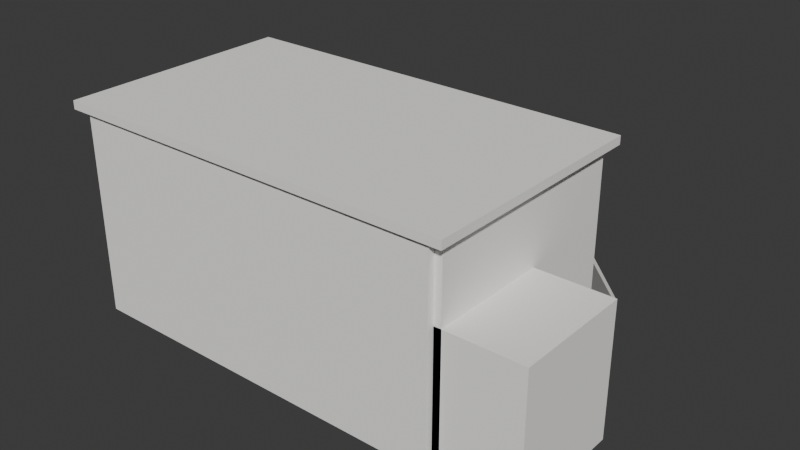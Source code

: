 # Source: house.blend  (saved by Blender 5.2.45; exported with 4.5.12 LTS)
import bpy
from mathutils import Matrix  # noqa: F401  (used for matrix-valued properties, if any)

bpy.ops.wm.read_factory_settings(use_empty=True)
scene = bpy.context.scene
scene.name = 'Scene'

# ---- collections
col_collection = bpy.data.collections.new('Collection'); scene.collection.children.link(col_collection)
col_col_house = bpy.data.collections.new('COL-HOUSE'); scene.collection.children.link(col_col_house)

# ---- materials (node trees are filled in below, after node groups)
mat_mat_floor = bpy.data.materials.new('MAT-FLOOR')
mat_mat_wall = bpy.data.materials.new('MAT-WALL')
mat_mat_slab = bpy.data.materials.new('MAT-SLAB')
mat_mat_glass = bpy.data.materials.new('MAT-GLASS')
mat_mat_glass.surface_render_method = 'BLENDED'
mat_mat_glass.blend_method = 'BLEND'
mat_mat_frame = bpy.data.materials.new('MAT-FRAME')
mat_mat_stair = bpy.data.materials.new('MAT-STAIR')

# ---- material node trees
mat_mat_floor.use_nodes = True; mat_mat_floor.node_tree.nodes.clear()
_N = mat_mat_floor.node_tree.nodes; _L = mat_mat_floor.node_tree.links
n0 = _N.new('ShaderNodeBsdfPrincipled'); n0.name = '原理化 BSDF'; n0.location = (-200, 100)
n0.inputs[0].default_value = (0.788, 0.604, 0.42, 1.0)
n0.inputs[2].default_value = 0.85
n0.inputs[10].default_value = 0.005
n1 = _N.new('ShaderNodeOutputMaterial'); n1.name = '材质输出'; n1.location = (200, 100)
_L.new(n0.outputs[0], n1.inputs[0])
n1.is_active_output = True
mat_mat_wall.use_nodes = True; mat_mat_wall.node_tree.nodes.clear()
_N = mat_mat_wall.node_tree.nodes; _L = mat_mat_wall.node_tree.links
n0 = _N.new('ShaderNodeBsdfPrincipled'); n0.name = '原理化 BSDF'; n0.location = (-200, 100)
n0.inputs[0].default_value = (0.949, 0.937, 0.914, 1.0)
n0.inputs[2].default_value = 0.92
n0.inputs[10].default_value = 0.005
n1 = _N.new('ShaderNodeOutputMaterial'); n1.name = '材质输出'; n1.location = (200, 100)
_L.new(n0.outputs[0], n1.inputs[0])
n1.is_active_output = True
mat_mat_slab.use_nodes = True; mat_mat_slab.node_tree.nodes.clear()
_N = mat_mat_slab.node_tree.nodes; _L = mat_mat_slab.node_tree.links
n0 = _N.new('ShaderNodeBsdfPrincipled'); n0.name = '原理化 BSDF'; n0.location = (-200, 100)
n0.inputs[0].default_value = (0.925, 0.914, 0.886, 1.0)
n0.inputs[2].default_value = 0.9
n0.inputs[10].default_value = 0.005
n1 = _N.new('ShaderNodeOutputMaterial'); n1.name = '材质输出'; n1.location = (200, 100)
_L.new(n0.outputs[0], n1.inputs[0])
n1.is_active_output = True
mat_mat_glass.use_nodes = True; mat_mat_glass.node_tree.nodes.clear()
_N = mat_mat_glass.node_tree.nodes; _L = mat_mat_glass.node_tree.links
n0 = _N.new('ShaderNodeBsdfPrincipled'); n0.name = '原理化 BSDF'; n0.location = (-200, 100)
n0.inputs[0].default_value = (0.62, 0.812, 0.878, 0.45)
n0.inputs[2].default_value = 0.08
n0.inputs[4].default_value = 0.45
n0.inputs[10].default_value = 0.005
n1 = _N.new('ShaderNodeOutputMaterial'); n1.name = '材质输出'; n1.location = (200, 100)
_L.new(n0.outputs[0], n1.inputs[0])
n1.is_active_output = True
mat_mat_frame.use_nodes = True; mat_mat_frame.node_tree.nodes.clear()
_N = mat_mat_frame.node_tree.nodes; _L = mat_mat_frame.node_tree.links
n0 = _N.new('ShaderNodeBsdfPrincipled'); n0.name = '原理化 BSDF'; n0.location = (-200, 100)
n0.inputs[0].default_value = (0.235, 0.263, 0.302, 1.0)
n0.inputs[2].default_value = 0.55
n0.inputs[10].default_value = 0.005
n1 = _N.new('ShaderNodeOutputMaterial'); n1.name = '材质输出'; n1.location = (200, 100)
_L.new(n0.outputs[0], n1.inputs[0])
n1.is_active_output = True
mat_mat_stair.use_nodes = True; mat_mat_stair.node_tree.nodes.clear()
_N = mat_mat_stair.node_tree.nodes; _L = mat_mat_stair.node_tree.links
n0 = _N.new('ShaderNodeBsdfPrincipled'); n0.name = '原理化 BSDF'; n0.location = (-200, 100)
n0.inputs[0].default_value = (0.906, 0.886, 0.847, 1.0)
n0.inputs[2].default_value = 0.9
n0.inputs[10].default_value = 0.005
n1 = _N.new('ShaderNodeOutputMaterial'); n1.name = '材质输出'; n1.location = (200, 100)
_L.new(n0.outputs[0], n1.inputs[0])
n1.is_active_output = True

# ---- world
world_world = bpy.data.worlds.new('World'); scene.world = world_world
world_world.use_nodes = True; world_world.node_tree.nodes.clear()
_N = world_world.node_tree.nodes; _L = world_world.node_tree.links
n0 = _N.new('ShaderNodeOutputWorld'); n0.name = 'World Output'; n0.location = (200, 100)
n1 = _N.new('ShaderNodeBackground'); n1.name = 'Background'; n1.location = (-200, 100)
n1.inputs[0].default_value = (0.05088, 0.05088, 0.05088, 1.0)
_L.new(n1.outputs[0], n0.inputs[0])
n0.is_active_output = True
world_world.color = (0.05088, 0.05088, 0.05088)
world_world.sun_shadow_jitter_overblur = 0.0

# ---- meshes
me_geo_floor = bpy.data.meshes.new('GEO-FLOOR')
me_geo_floor.from_pydata([(-3.2, -3.6, -0.12), (-3.2, -3.6, 0.0), (-3.2, 0.0, -0.12), (-3.2, 0.0, 0.0), (3.2, -3.6, -0.12), (3.2, -3.6, 0.0), (3.2, 0.0, -0.12), (3.2, 0.0, 0.0)], [], [(0, 1, 3, 2), (2, 3, 7, 6), (6, 7, 5, 4), (4, 5, 1, 0), (2, 6, 4, 0), (7, 3, 1, 5)])
me_geo_floor.materials.append(mat_mat_floor)
me_geo_floor.update()
me_geo_back = bpy.data.meshes.new('GEO-BACK')
me_geo_back.from_pydata([(-3.2, -3.72, 0.0), (-3.2, -3.72, 3.4), (-3.2, -3.6, 0.0), (-3.2, -3.6, 3.4), (3.2, -3.72, 0.0), (3.2, -3.72, 3.4), (3.2, -3.6, 0.0), (3.2, -3.6, 3.4)], [], [(0, 1, 3, 2), (2, 3, 7, 6), (6, 7, 5, 4), (4, 5, 1, 0), (2, 6, 4, 0), (7, 3, 1, 5)])
me_geo_back.materials.append(mat_mat_wall)
me_geo_back.update()
me_geo_left = bpy.data.meshes.new('GEO-LEFT')
me_geo_left.from_pydata([(-3.32, -3.6, 0.0), (-3.32, -3.6, 3.4), (-3.32, 0.0, 0.0), (-3.32, 0.0, 3.4), (-3.2, -3.6, 0.0), (-3.2, -3.6, 3.4), (-3.2, 0.0, 0.0), (-3.2, 0.0, 3.4)], [], [(0, 1, 3, 2), (2, 3, 7, 6), (6, 7, 5, 4), (4, 5, 1, 0), (2, 6, 4, 0), (7, 3, 1, 5)])
me_geo_left.materials.append(mat_mat_wall)
me_geo_left.update()
me_geo_right = bpy.data.meshes.new('GEO-RIGHT')
me_geo_right.from_pydata([(3.2, -3.6, 0.0), (3.2, -3.6, 3.4), (3.2, 0.0, 0.0), (3.2, 0.0, 3.4), (3.32, -3.6, 0.0), (3.32, -3.6, 3.4), (3.32, 0.0, 0.0), (3.32, 0.0, 3.4)], [], [(0, 1, 3, 2), (2, 3, 7, 6), (6, 7, 5, 4), (4, 5, 1, 0), (2, 6, 4, 0), (7, 3, 1, 5)])
me_geo_right.materials.append(mat_mat_wall)
me_geo_right.update()
me_geo_roof = bpy.data.meshes.new('GEO-ROOF')
me_geo_roof.from_pydata([(-3.45, -3.8, 3.4), (-3.45, -3.8, 3.54), (-3.45, 0.2, 3.4), (-3.45, 0.2, 3.54), (3.45, -3.8, 3.4), (3.45, -3.8, 3.54), (3.45, 0.2, 3.4), (3.45, 0.2, 3.54)], [], [(0, 1, 3, 2), (2, 3, 7, 6), (6, 7, 5, 4), (4, 5, 1, 0), (2, 6, 4, 0), (7, 3, 1, 5)])
me_geo_roof.materials.append(mat_mat_slab)
me_geo_roof.update()
me_geo_skirt = bpy.data.meshes.new('GEO-SKIRT')
me_geo_skirt.from_pydata([(-3.2, -3.59, 0.0), (-3.2, -3.59, 0.12), (-3.2, -3.51, 0.0), (-3.2, -3.51, 0.12), (3.2, -3.59, 0.0), (3.2, -3.59, 0.12), (3.2, -3.51, 0.0), (3.2, -3.51, 0.12)], [], [(0, 1, 3, 2), (2, 3, 7, 6), (6, 7, 5, 4), (4, 5, 1, 0), (2, 6, 4, 0), (7, 3, 1, 5)])
me_geo_skirt.materials.append(mat_mat_slab)
me_geo_skirt.update()
me_geo_annex = bpy.data.meshes.new('GEO-ANNEX')
me_geo_annex.from_pydata([(3.08, -3.6, 0.0), (3.08, -3.6, 2.2), (3.08, -1.62, 0.0), (3.08, -1.62, 2.2), (4.58, -3.6, 0.0), (4.58, -3.6, 2.2), (4.58, -1.62, 0.0), (4.58, -1.62, 2.2)], [], [(0, 1, 3, 2), (2, 3, 7, 6), (6, 7, 5, 4), (4, 5, 1, 0), (2, 6, 4, 0), (7, 3, 1, 5)])
me_geo_annex.materials.append(mat_mat_wall)
me_geo_annex.update()
me_geo_window_pane = bpy.data.meshes.new('GEO-WINDOW_PANE')
me_geo_window_pane.from_pydata([(-2.816, -3.59, 0.35), (-2.816, -3.59, 3.1), (-2.816, -3.55, 0.35), (-2.816, -3.55, 3.1), (2.816, -3.59, 0.35), (2.816, -3.59, 3.1), (2.816, -3.55, 0.35), (2.816, -3.55, 3.1)], [], [(0, 1, 3, 2), (2, 3, 7, 6), (6, 7, 5, 4), (4, 5, 1, 0), (2, 6, 4, 0), (7, 3, 1, 5)])
me_geo_window_pane.materials.append(mat_mat_glass)
me_geo_window_pane.update()
me_geo_mullion_h = bpy.data.meshes.new('GEO-MULLION_H')
me_geo_mullion_h.from_pydata([(-2.816, -3.58, 2.565), (-2.816, -3.58, 2.635), (-2.816, -3.53, 2.565), (-2.816, -3.53, 2.635), (2.816, -3.58, 2.565), (2.816, -3.58, 2.635), (2.816, -3.53, 2.565), (2.816, -3.53, 2.635)], [], [(0, 1, 3, 2), (2, 3, 7, 6), (6, 7, 5, 4), (4, 5, 1, 0), (2, 6, 4, 0), (7, 3, 1, 5)])
me_geo_mullion_h.materials.append(mat_mat_frame)
me_geo_mullion_h.update()
me_geo_mullion_v_0 = bpy.data.meshes.new('GEO-MULLION_V_0')
me_geo_mullion_v_0.from_pydata([(-2.851, -3.58, 0.35), (-2.851, -3.58, 3.1), (-2.851, -3.53, 0.35), (-2.851, -3.53, 3.1), (-2.781, -3.58, 0.35), (-2.781, -3.58, 3.1), (-2.781, -3.53, 0.35), (-2.781, -3.53, 3.1)], [], [(0, 1, 3, 2), (2, 3, 7, 6), (6, 7, 5, 4), (4, 5, 1, 0), (2, 6, 4, 0), (7, 3, 1, 5)])
me_geo_mullion_v_0.materials.append(mat_mat_frame)
me_geo_mullion_v_0.update()
me_geo_mullion_v_1 = bpy.data.meshes.new('GEO-MULLION_V_1')
me_geo_mullion_v_1.from_pydata([(-1.443, -3.58, 0.35), (-1.443, -3.58, 3.1), (-1.443, -3.53, 0.35), (-1.443, -3.53, 3.1), (-1.373, -3.58, 0.35), (-1.373, -3.58, 3.1), (-1.373, -3.53, 0.35), (-1.373, -3.53, 3.1)], [], [(0, 1, 3, 2), (2, 3, 7, 6), (6, 7, 5, 4), (4, 5, 1, 0), (2, 6, 4, 0), (7, 3, 1, 5)])
me_geo_mullion_v_1.materials.append(mat_mat_frame)
me_geo_mullion_v_1.update()
me_geo_mullion_v_2 = bpy.data.meshes.new('GEO-MULLION_V_2')
me_geo_mullion_v_2.from_pydata([(-0.035, -3.58, 0.35), (-0.035, -3.58, 3.1), (-0.035, -3.53, 0.35), (-0.035, -3.53, 3.1), (0.035, -3.58, 0.35), (0.035, -3.58, 3.1), (0.035, -3.53, 0.35), (0.035, -3.53, 3.1)], [], [(0, 1, 3, 2), (2, 3, 7, 6), (6, 7, 5, 4), (4, 5, 1, 0), (2, 6, 4, 0), (7, 3, 1, 5)])
me_geo_mullion_v_2.materials.append(mat_mat_frame)
me_geo_mullion_v_2.update()
me_geo_mullion_v_3 = bpy.data.meshes.new('GEO-MULLION_V_3')
me_geo_mullion_v_3.from_pydata([(1.373, -3.58, 0.35), (1.373, -3.58, 3.1), (1.373, -3.53, 0.35), (1.373, -3.53, 3.1), (1.443, -3.58, 0.35), (1.443, -3.58, 3.1), (1.443, -3.53, 0.35), (1.443, -3.53, 3.1)], [], [(0, 1, 3, 2), (2, 3, 7, 6), (6, 7, 5, 4), (4, 5, 1, 0), (2, 6, 4, 0), (7, 3, 1, 5)])
me_geo_mullion_v_3.materials.append(mat_mat_frame)
me_geo_mullion_v_3.update()
me_geo_mullion_v_4 = bpy.data.meshes.new('GEO-MULLION_V_4')
me_geo_mullion_v_4.from_pydata([(2.781, -3.58, 0.35), (2.781, -3.58, 3.1), (2.781, -3.53, 0.35), (2.781, -3.53, 3.1), (2.851, -3.58, 0.35), (2.851, -3.58, 3.1), (2.851, -3.53, 0.35), (2.851, -3.53, 3.1)], [], [(0, 1, 3, 2), (2, 3, 7, 6), (6, 7, 5, 4), (4, 5, 1, 0), (2, 6, 4, 0), (7, 3, 1, 5)])
me_geo_mullion_v_4.materials.append(mat_mat_frame)
me_geo_mullion_v_4.update()
me_geo_slab = bpy.data.meshes.new('GEO-SLAB')
me_geo_slab.from_pydata([(-3.2, -3.6, 2.44), (-3.2, -3.6, 2.6), (-3.2, -1.62, 2.44), (-3.2, -1.62, 2.6), (3.2, -3.6, 2.44), (3.2, -3.6, 2.6), (3.2, -1.62, 2.44), (3.2, -1.62, 2.6)], [], [(0, 1, 3, 2), (2, 3, 7, 6), (6, 7, 5, 4), (4, 5, 1, 0), (2, 6, 4, 0), (7, 3, 1, 5)])
me_geo_slab.materials.append(mat_mat_slab)
me_geo_slab.update()
me_geo_slab_beam = bpy.data.meshes.new('GEO-SLAB_BEAM')
me_geo_slab_beam.from_pydata([(-3.2, -1.65, 2.42), (-3.2, -1.65, 2.6), (-3.2, -1.49, 2.42), (-3.2, -1.49, 2.6), (3.2, -1.65, 2.42), (3.2, -1.65, 2.6), (3.2, -1.49, 2.42), (3.2, -1.49, 2.6)], [], [(0, 1, 3, 2), (2, 3, 7, 6), (6, 7, 5, 4), (4, 5, 1, 0), (2, 6, 4, 0), (7, 3, 1, 5)])
me_geo_slab_beam.materials.append(mat_mat_slab)
me_geo_slab_beam.update()
me_geo_rail_glass = bpy.data.meshes.new('GEO-RAIL_GLASS')
me_geo_rail_glass.from_pydata([(-3.2, -1.595, 2.6), (-3.2, -1.595, 3.22), (-3.2, -1.565, 2.6), (-3.2, -1.565, 3.22), (3.2, -1.595, 2.6), (3.2, -1.595, 3.22), (3.2, -1.565, 2.6), (3.2, -1.565, 3.22)], [], [(0, 1, 3, 2), (2, 3, 7, 6), (6, 7, 5, 4), (4, 5, 1, 0), (2, 6, 4, 0), (7, 3, 1, 5)])
me_geo_rail_glass.materials.append(mat_mat_glass)
me_geo_rail_glass.update()
me_geo_rail = bpy.data.meshes.new('GEO-RAIL')
me_geo_rail.from_pydata([(-3.2, -1.615, 3.215), (-3.2, -1.615, 3.285), (-3.2, -1.545, 3.215), (-3.2, -1.545, 3.285), (3.2, -1.615, 3.215), (3.2, -1.615, 3.285), (3.2, -1.545, 3.215), (3.2, -1.545, 3.285)], [], [(0, 1, 3, 2), (2, 3, 7, 6), (6, 7, 5, 4), (4, 5, 1, 0), (2, 6, 4, 0), (7, 3, 1, 5)])
me_geo_rail.materials.append(mat_mat_frame)
me_geo_rail.update()
me_geo_rail_post_0 = bpy.data.meshes.new('GEO-RAIL_POST_0')
me_geo_rail_post_0.from_pydata([(-3.05, -1.61, 2.6), (-3.05, -1.61, 3.25), (-3.05, -1.55, 2.6), (-3.05, -1.55, 3.25), (-2.99, -1.61, 2.6), (-2.99, -1.61, 3.25), (-2.99, -1.55, 2.6), (-2.99, -1.55, 3.25)], [], [(0, 1, 3, 2), (2, 3, 7, 6), (6, 7, 5, 4), (4, 5, 1, 0), (2, 6, 4, 0), (7, 3, 1, 5)])
me_geo_rail_post_0.materials.append(mat_mat_frame)
me_geo_rail_post_0.update()
me_geo_rail_post_1 = bpy.data.meshes.new('GEO-RAIL_POST_1')
me_geo_rail_post_1.from_pydata([(-1.097, -1.61, 2.6), (-1.097, -1.61, 3.25), (-1.097, -1.55, 2.6), (-1.097, -1.55, 3.25), (-1.037, -1.61, 2.6), (-1.037, -1.61, 3.25), (-1.037, -1.55, 2.6), (-1.037, -1.55, 3.25)], [], [(0, 1, 3, 2), (2, 3, 7, 6), (6, 7, 5, 4), (4, 5, 1, 0), (2, 6, 4, 0), (7, 3, 1, 5)])
me_geo_rail_post_1.materials.append(mat_mat_frame)
me_geo_rail_post_1.update()
me_geo_rail_post_2 = bpy.data.meshes.new('GEO-RAIL_POST_2')
me_geo_rail_post_2.from_pydata([(1.037, -1.61, 2.6), (1.037, -1.61, 3.25), (1.037, -1.55, 2.6), (1.037, -1.55, 3.25), (1.097, -1.61, 2.6), (1.097, -1.61, 3.25), (1.097, -1.55, 2.6), (1.097, -1.55, 3.25)], [], [(0, 1, 3, 2), (2, 3, 7, 6), (6, 7, 5, 4), (4, 5, 1, 0), (2, 6, 4, 0), (7, 3, 1, 5)])
me_geo_rail_post_2.materials.append(mat_mat_frame)
me_geo_rail_post_2.update()
me_geo_rail_post_3 = bpy.data.meshes.new('GEO-RAIL_POST_3')
me_geo_rail_post_3.from_pydata([(2.99, -1.61, 2.6), (2.99, -1.61, 3.25), (2.99, -1.55, 2.6), (2.99, -1.55, 3.25), (3.05, -1.61, 2.6), (3.05, -1.61, 3.25), (3.05, -1.55, 2.6), (3.05, -1.55, 3.25)], [], [(0, 1, 3, 2), (2, 3, 7, 6), (6, 7, 5, 4), (4, 5, 1, 0), (2, 6, 4, 0), (7, 3, 1, 5)])
me_geo_rail_post_3.materials.append(mat_mat_frame)
me_geo_rail_post_3.update()
me_geo_stair = bpy.data.meshes.new('GEO-STAIR')
me_geo_stair.from_pydata([(2.055, -2.266, 1.27), (2.055, -2.266, 1.33), (2.055, 0.996, 1.27), (2.055, 0.996, 1.33), (2.905, -2.266, 1.27), (2.905, -2.266, 1.33), (2.905, 0.996, 1.27), (2.905, 0.996, 1.33)], [], [(0, 1, 3, 2), (2, 3, 7, 6), (6, 7, 5, 4), (4, 5, 1, 0), (2, 6, 4, 0), (7, 3, 1, 5)])
me_geo_stair.materials.append(mat_mat_stair)
me_geo_stair.update()
me_geo_tread_0 = bpy.data.meshes.new('GEO-TREAD_0')
me_geo_tread_0.from_pydata([(2.055, 0.08897, 0.225), (2.055, 0.08897, 0.325), (2.055, 0.3648, 0.225), (2.055, 0.3648, 0.325), (2.905, 0.08897, 0.225), (2.905, 0.08897, 0.325), (2.905, 0.3648, 0.225), (2.905, 0.3648, 0.325)], [], [(0, 1, 3, 2), (2, 3, 7, 6), (6, 7, 5, 4), (4, 5, 1, 0), (2, 6, 4, 0), (7, 3, 1, 5)])
me_geo_tread_0.materials.append(mat_mat_stair)
me_geo_tread_0.update()
me_geo_tread_1 = bpy.data.meshes.new('GEO-TREAD_1')
me_geo_tread_1.from_pydata([(2.055, -0.1573, 0.55), (2.055, -0.1573, 0.65), (2.055, 0.1185, 0.55), (2.055, 0.1185, 0.65), (2.905, -0.1573, 0.55), (2.905, -0.1573, 0.65), (2.905, 0.1185, 0.55), (2.905, 0.1185, 0.65)], [], [(0, 1, 3, 2), (2, 3, 7, 6), (6, 7, 5, 4), (4, 5, 1, 0), (2, 6, 4, 0), (7, 3, 1, 5)])
me_geo_tread_1.materials.append(mat_mat_stair)
me_geo_tread_1.update()
me_geo_tread_2 = bpy.data.meshes.new('GEO-TREAD_2')
me_geo_tread_2.from_pydata([(2.055, -0.4035, 0.875), (2.055, -0.4035, 0.975), (2.055, -0.1277, 0.875), (2.055, -0.1277, 0.975), (2.905, -0.4035, 0.875), (2.905, -0.4035, 0.975), (2.905, -0.1277, 0.875), (2.905, -0.1277, 0.975)], [], [(0, 1, 3, 2), (2, 3, 7, 6), (6, 7, 5, 4), (4, 5, 1, 0), (2, 6, 4, 0), (7, 3, 1, 5)])
me_geo_tread_2.materials.append(mat_mat_stair)
me_geo_tread_2.update()
me_geo_tread_3 = bpy.data.meshes.new('GEO-TREAD_3')
me_geo_tread_3.from_pydata([(2.055, -0.6498, 1.2), (2.055, -0.6498, 1.3), (2.055, -0.374, 1.2), (2.055, -0.374, 1.3), (2.905, -0.6498, 1.2), (2.905, -0.6498, 1.3), (2.905, -0.374, 1.2), (2.905, -0.374, 1.3)], [], [(0, 1, 3, 2), (2, 3, 7, 6), (6, 7, 5, 4), (4, 5, 1, 0), (2, 6, 4, 0), (7, 3, 1, 5)])
me_geo_tread_3.materials.append(mat_mat_stair)
me_geo_tread_3.update()
me_geo_tread_4 = bpy.data.meshes.new('GEO-TREAD_4')
me_geo_tread_4.from_pydata([(2.055, -0.896, 1.525), (2.055, -0.896, 1.625), (2.055, -0.6202, 1.525), (2.055, -0.6202, 1.625), (2.905, -0.896, 1.525), (2.905, -0.896, 1.625), (2.905, -0.6202, 1.525), (2.905, -0.6202, 1.625)], [], [(0, 1, 3, 2), (2, 3, 7, 6), (6, 7, 5, 4), (4, 5, 1, 0), (2, 6, 4, 0), (7, 3, 1, 5)])
me_geo_tread_4.materials.append(mat_mat_stair)
me_geo_tread_4.update()
me_geo_tread_5 = bpy.data.meshes.new('GEO-TREAD_5')
me_geo_tread_5.from_pydata([(2.055, -1.142, 1.85), (2.055, -1.142, 1.95), (2.055, -0.8665, 1.85), (2.055, -0.8665, 1.95), (2.905, -1.142, 1.85), (2.905, -1.142, 1.95), (2.905, -0.8665, 1.85), (2.905, -0.8665, 1.95)], [], [(0, 1, 3, 2), (2, 3, 7, 6), (6, 7, 5, 4), (4, 5, 1, 0), (2, 6, 4, 0), (7, 3, 1, 5)])
me_geo_tread_5.materials.append(mat_mat_stair)
me_geo_tread_5.update()
me_geo_tread_6 = bpy.data.meshes.new('GEO-TREAD_6')
me_geo_tread_6.from_pydata([(2.055, -1.389, 2.175), (2.055, -1.389, 2.275), (2.055, -1.113, 2.175), (2.055, -1.113, 2.275), (2.905, -1.389, 2.175), (2.905, -1.389, 2.275), (2.905, -1.113, 2.175), (2.905, -1.113, 2.275)], [], [(0, 1, 3, 2), (2, 3, 7, 6), (6, 7, 5, 4), (4, 5, 1, 0), (2, 6, 4, 0), (7, 3, 1, 5)])
me_geo_tread_6.materials.append(mat_mat_stair)
me_geo_tread_6.update()
me_geo_tread_7 = bpy.data.meshes.new('GEO-TREAD_7')
me_geo_tread_7.from_pydata([(2.055, -1.635, 2.5), (2.055, -1.635, 2.6), (2.055, -1.359, 2.5), (2.055, -1.359, 2.6), (2.905, -1.635, 2.5), (2.905, -1.635, 2.6), (2.905, -1.359, 2.5), (2.905, -1.359, 2.6)], [], [(0, 1, 3, 2), (2, 3, 7, 6), (6, 7, 5, 4), (4, 5, 1, 0), (2, 6, 4, 0), (7, 3, 1, 5)])
me_geo_tread_7.materials.append(mat_mat_stair)
me_geo_tread_7.update()

# ---- objects
ob_floor = bpy.data.objects.new('FLOOR', me_geo_floor)
ob_back = bpy.data.objects.new('BACK', me_geo_back)
ob_left = bpy.data.objects.new('LEFT', me_geo_left)
ob_right = bpy.data.objects.new('RIGHT', me_geo_right)
ob_roof = bpy.data.objects.new('ROOF', me_geo_roof)
ob_skirt = bpy.data.objects.new('SKIRT', me_geo_skirt)
ob_annex = bpy.data.objects.new('ANNEX', me_geo_annex)
ob_window_pane = bpy.data.objects.new('WINDOW_PANE', me_geo_window_pane)
ob_mullion_h = bpy.data.objects.new('MULLION_H', me_geo_mullion_h)
ob_mullion_v_0 = bpy.data.objects.new('MULLION_V_0', me_geo_mullion_v_0)
ob_mullion_v_1 = bpy.data.objects.new('MULLION_V_1', me_geo_mullion_v_1)
ob_mullion_v_2 = bpy.data.objects.new('MULLION_V_2', me_geo_mullion_v_2)
ob_mullion_v_3 = bpy.data.objects.new('MULLION_V_3', me_geo_mullion_v_3)
ob_mullion_v_4 = bpy.data.objects.new('MULLION_V_4', me_geo_mullion_v_4)
ob_slab = bpy.data.objects.new('SLAB', me_geo_slab)
ob_slab_beam = bpy.data.objects.new('SLAB_BEAM', me_geo_slab_beam)
ob_rail_glass = bpy.data.objects.new('RAIL_GLASS', me_geo_rail_glass)
ob_rail = bpy.data.objects.new('RAIL', me_geo_rail)
ob_rail_post_0 = bpy.data.objects.new('RAIL_POST_0', me_geo_rail_post_0)
ob_rail_post_1 = bpy.data.objects.new('RAIL_POST_1', me_geo_rail_post_1)
ob_rail_post_2 = bpy.data.objects.new('RAIL_POST_2', me_geo_rail_post_2)
ob_rail_post_3 = bpy.data.objects.new('RAIL_POST_3', me_geo_rail_post_3)
ob_stair = bpy.data.objects.new('STAIR', me_geo_stair)
ob_tread_0 = bpy.data.objects.new('TREAD_0', me_geo_tread_0)
ob_tread_1 = bpy.data.objects.new('TREAD_1', me_geo_tread_1)
ob_tread_2 = bpy.data.objects.new('TREAD_2', me_geo_tread_2)
ob_tread_3 = bpy.data.objects.new('TREAD_3', me_geo_tread_3)
ob_tread_4 = bpy.data.objects.new('TREAD_4', me_geo_tread_4)
ob_tread_5 = bpy.data.objects.new('TREAD_5', me_geo_tread_5)
ob_tread_6 = bpy.data.objects.new('TREAD_6', me_geo_tread_6)
ob_tread_7 = bpy.data.objects.new('TREAD_7', me_geo_tread_7)

# ---- transforms, parenting, visibility, modifiers, constraints
ob_floor.location = (0.0, 0.0, 0.0)
ob_back.location = (0.0, 0.0, 0.0)
ob_left.location = (0.0, 0.0, 0.0)
ob_right.location = (0.0, 0.0, 0.0)
ob_roof.location = (0.0, 0.0, 0.0)
ob_skirt.location = (0.0, 0.0, 0.0)
ob_annex.location = (0.0, 0.0, 0.0)
ob_window_pane.location = (0.0, 0.0, 0.0)
ob_mullion_h.location = (0.0, 0.0, 0.0)
ob_mullion_v_0.location = (0.0, 0.0, 0.0)
ob_mullion_v_1.location = (0.0, 0.0, 0.0)
ob_mullion_v_2.location = (0.0, 0.0, 0.0)
ob_mullion_v_3.location = (0.0, 0.0, 0.0)
ob_mullion_v_4.location = (0.0, 0.0, 0.0)
ob_slab.location = (0.0, 0.0, 0.0)
ob_slab_beam.location = (0.0, 0.0, 0.0)
ob_rail_glass.location = (0.0, 0.0, 0.0)
ob_rail.location = (0.0, 0.0, 0.0)
ob_rail_post_0.location = (0.0, 0.0, 0.0)
ob_rail_post_1.location = (0.0, 0.0, 0.0)
ob_rail_post_2.location = (0.0, 0.0, 0.0)
ob_rail_post_3.location = (0.0, 0.0, 0.0)
ob_stair.location = (0.0, 0.0, 0.0)
ob_stair.rotation_euler = (-0.9224, 0.0, 0.0)
ob_tread_0.location = (0.0, 0.0, 0.0)
ob_tread_1.location = (0.0, 0.0, 0.0)
ob_tread_2.location = (0.0, 0.0, 0.0)
ob_tread_3.location = (0.0, 0.0, 0.0)
ob_tread_4.location = (0.0, 0.0, 0.0)
ob_tread_5.location = (0.0, 0.0, 0.0)
ob_tread_6.location = (0.0, 0.0, 0.0)
ob_tread_7.location = (0.0, 0.0, 0.0)

# ---- collection membership
col_col_house.objects.link(ob_floor)
col_col_house.objects.link(ob_back)
col_col_house.objects.link(ob_left)
col_col_house.objects.link(ob_right)
col_col_house.objects.link(ob_roof)
col_col_house.objects.link(ob_skirt)
col_col_house.objects.link(ob_annex)
col_col_house.objects.link(ob_window_pane)
col_col_house.objects.link(ob_mullion_h)
col_col_house.objects.link(ob_mullion_v_0)
col_col_house.objects.link(ob_mullion_v_1)
col_col_house.objects.link(ob_mullion_v_2)
col_col_house.objects.link(ob_mullion_v_3)
col_col_house.objects.link(ob_mullion_v_4)
col_col_house.objects.link(ob_slab)
col_col_house.objects.link(ob_slab_beam)
col_col_house.objects.link(ob_rail_glass)
col_col_house.objects.link(ob_rail)
col_col_house.objects.link(ob_rail_post_0)
col_col_house.objects.link(ob_rail_post_1)
col_col_house.objects.link(ob_rail_post_2)
col_col_house.objects.link(ob_rail_post_3)
col_col_house.objects.link(ob_stair)
col_col_house.objects.link(ob_tread_0)
col_col_house.objects.link(ob_tread_1)
col_col_house.objects.link(ob_tread_2)
col_col_house.objects.link(ob_tread_3)
col_col_house.objects.link(ob_tread_4)
col_col_house.objects.link(ob_tread_5)
col_col_house.objects.link(ob_tread_6)
col_col_house.objects.link(ob_tread_7)

# ---- scene / render settings (as saved in the file)
scene.frame_start = 1; scene.frame_end = 250; scene.frame_set(1)
scene.render.engine = 'BLENDER_EEVEE_NEXT'
scene.render.bake_bias = 0.0
scene.render.bake_samples = 0
scene.render.compositor_device = 'GPU'
scene.eevee.use_volume_custom_range = False
scene.eevee.fast_gi_thickness_near = 0.1
scene.eevee.fast_gi_thickness_far = 0.0
scene.eevee.ray_tracing_options.screen_trace_thickness = 0.1
bpy.context.view_layer.update()

# ---- added for rendering (the .blend has no active camera and no usable light): camera, sun
cam_auto = bpy.data.cameras.new('AutoCamera')
cam_auto.lens = 50.0
cam_auto.sensor_width = 36.0
cam_auto.clip_end = 1000.0
ob_auto_camera = bpy.data.objects.new('AutoCamera', cam_auto)
scene.collection.objects.link(ob_auto_camera)
ob_auto_camera.location = (10.1671, -12.5917, 9.39168)
ob_auto_camera.rotation_euler = (1.09748, -7.21219e-08, 0.694738)
scene.camera = ob_auto_camera
light_auto_sun = bpy.data.lights.new('AutoSun', 'SUN')
light_auto_sun.energy = 3.0
light_auto_sun.angle = 0.0523599
ob_auto_sun = bpy.data.objects.new('AutoSun', light_auto_sun)
scene.collection.objects.link(ob_auto_sun)
ob_auto_sun.rotation_euler = (0.872665, 0.174533, 0.523599)
bpy.context.view_layer.update()
